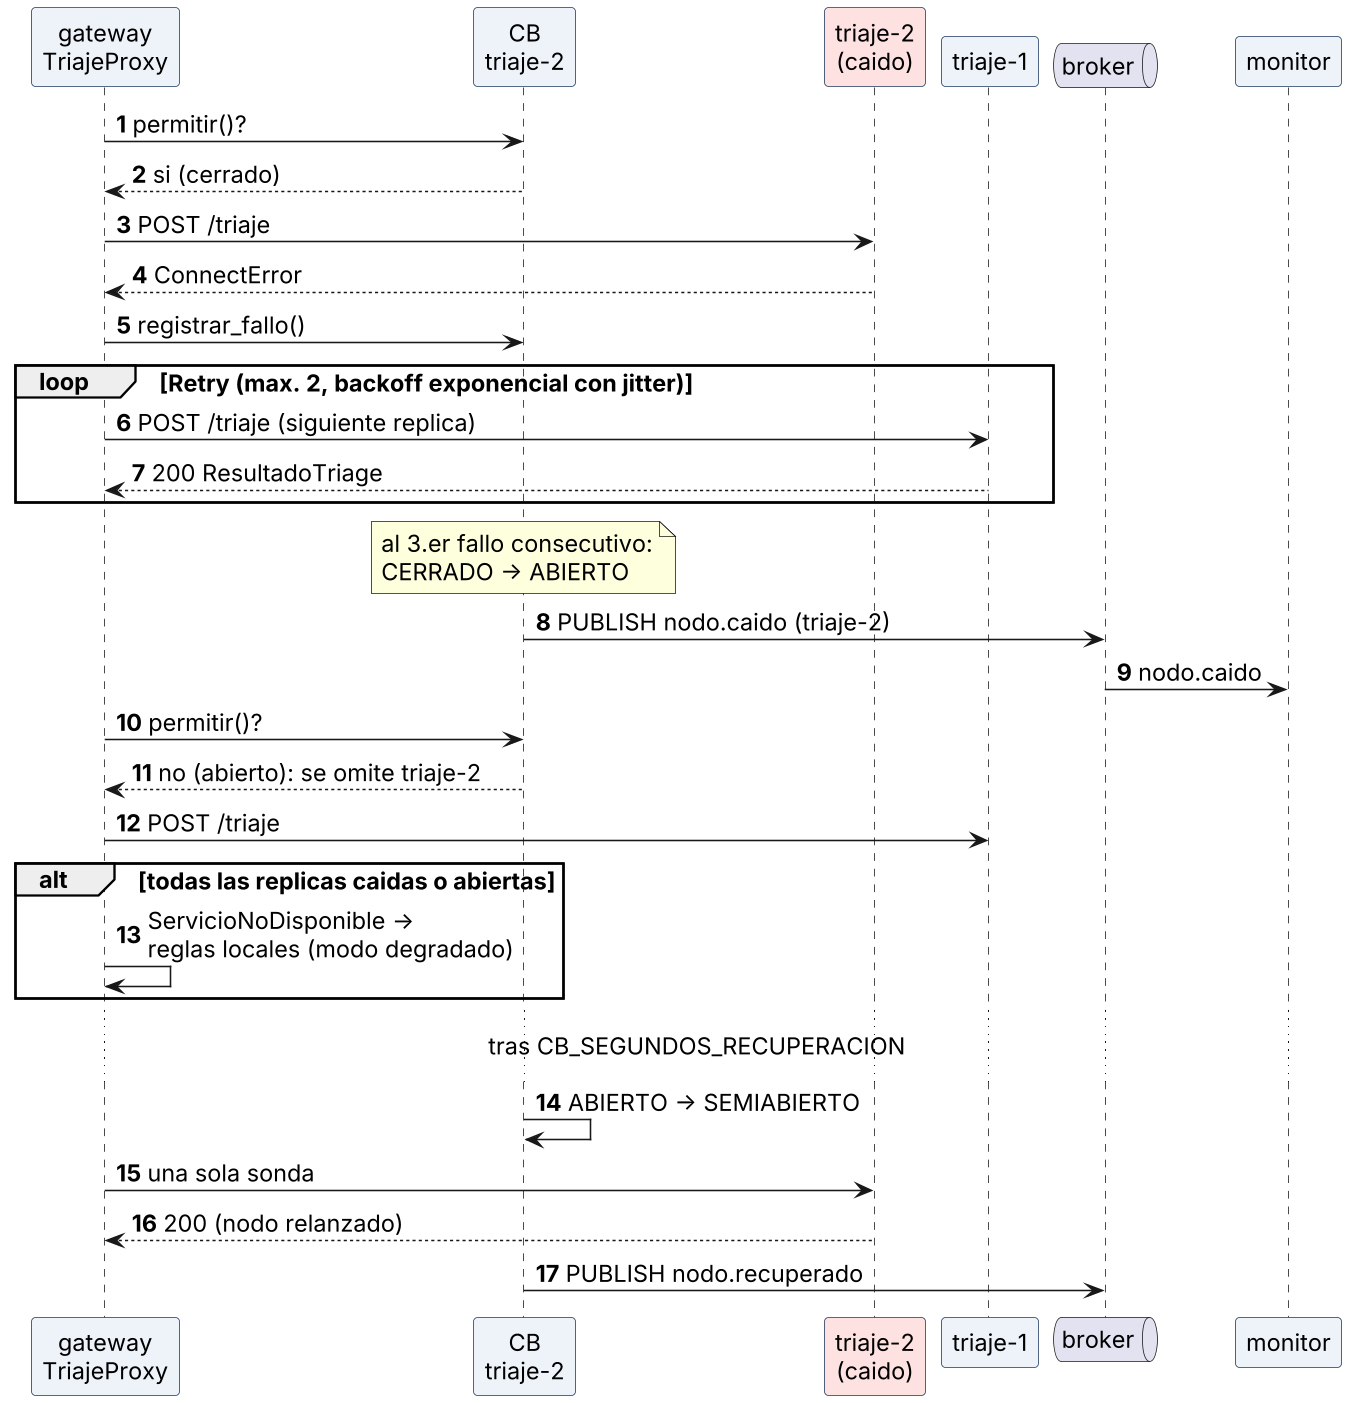

The diagram above was rendered by PlantUML. Its source (embedded in the PNG):
@startuml 02b-secuencia-falla
skinparamlocked dpi 150
' Secuencia B: caida de triaje-2 bajo carga (Retry + Circuit Breaker por replica + fallback)
skinparam defaultFontSize 15
skinparam defaultFontName Arial
skinparam shadowing false
skinparam sequence {
  ParticipantBackgroundColor #EEF3FA
  ParticipantBorderColor #1F3A5F
}
autonumber
participant "gateway\nTriajeProxy" as TP
participant "CB\ntriaje-2" as CB2
participant "triaje-2\n(caido)" as T2 #FDE2E1
participant "triaje-1" as T1
queue "broker" as B
participant "monitor" as MO

TP -> CB2 : permitir()?
CB2 --> TP : si (cerrado)
TP -> T2 : POST /triaje
T2 --> TP : ConnectError
TP -> CB2 : registrar_fallo()
loop Retry (max. 2, backoff exponencial con jitter)
  TP -> T1 : POST /triaje (siguiente replica)
  T1 --> TP : 200 ResultadoTriage
end
note over CB2 : al 3.er fallo consecutivo:\nCERRADO -> ABIERTO
CB2 -> B : PUBLISH nodo.caido (triaje-2)
B -> MO : nodo.caido
TP -> CB2 : permitir()?
CB2 --> TP : no (abierto): se omite triaje-2
TP -> T1 : POST /triaje
alt todas las replicas caidas o abiertas
  TP -> TP : ServicioNoDisponible ->\nreglas locales (modo degradado)
end
... tras CB_SEGUNDOS_RECUPERACION ...
CB2 -> CB2 : ABIERTO -> SEMIABIERTO
TP -> T2 : una sola sonda
T2 --> TP : 200 (nodo relanzado)
CB2 -> B : PUBLISH nodo.recuperado
@enduml